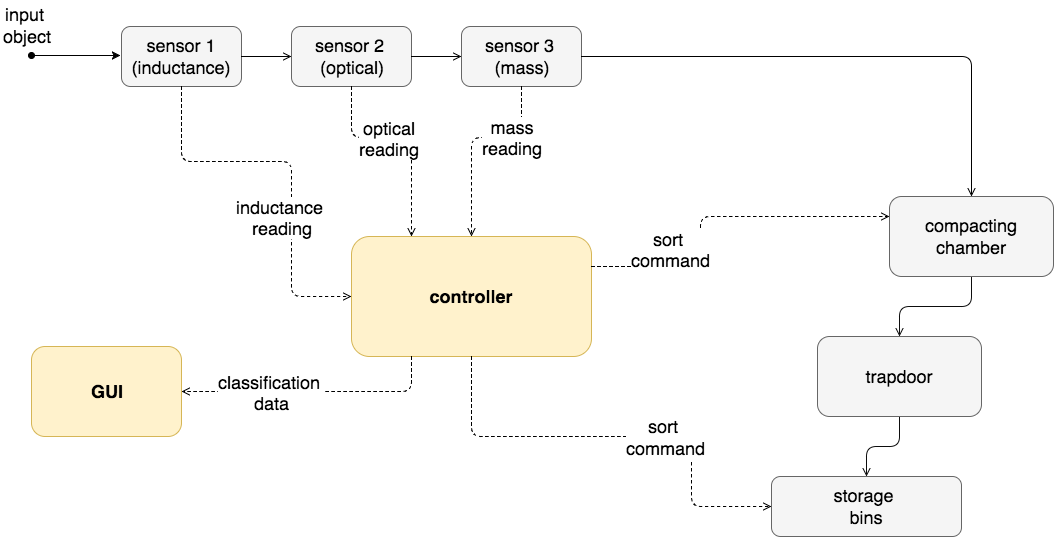

The diagram above was exported from draw.io. Its source (the exported page's mxGraphModel, read from the mxfile embedded in the PNG):
<mxGraphModel dx="718" dy="431" grid="1" gridSize="10" guides="1" tooltips="1" connect="1" arrows="1" fold="1" page="1" pageScale="1" pageWidth="826" pageHeight="1169" background="#ffffff" math="0" shadow="0">
  <root>
    <mxCell id="0" />
    <mxCell id="1" parent="0" />
    <mxCell id="6c5698f9796a26aa-2" value="&lt;span style=&quot;font-size: 18px ; line-height: 21.6px&quot;&gt;sensor 1 (inductance)&lt;/span&gt;" style="rounded=1;whiteSpace=wrap;html=1;align=center;fontSize=16;plain-gray;gradientColor=none;" vertex="1" parent="1">
      <mxGeometry x="140" y="110" width="120" height="60" as="geometry" />
    </mxCell>
    <mxCell id="6c5698f9796a26aa-4" value="&lt;font style=&quot;font-size: 18px&quot;&gt;sensor 2&amp;nbsp;&lt;/font&gt;&lt;div&gt;&lt;font style=&quot;font-size: 18px&quot;&gt;(optical)&lt;/font&gt;&lt;/div&gt;" style="rounded=1;whiteSpace=wrap;html=1;fontSize=16;align=center;plain-gray;gradientColor=none;" vertex="1" parent="1">
      <mxGeometry x="310" y="110" width="120" height="60" as="geometry" />
    </mxCell>
    <mxCell id="6c5698f9796a26aa-6" value="&lt;font style=&quot;font-size: 18px&quot;&gt;sensor 3&amp;nbsp;&lt;/font&gt;&lt;div&gt;&lt;font style=&quot;font-size: 18px&quot;&gt;(mass)&lt;/font&gt;&lt;/div&gt;" style="rounded=1;whiteSpace=wrap;html=1;fontSize=16;align=center;plain-gray;gradientColor=none;" vertex="1" parent="1">
      <mxGeometry x="480" y="110" width="120" height="60" as="geometry" />
    </mxCell>
    <mxCell id="6c5698f9796a26aa-9" style="edgeStyle=orthogonalEdgeStyle;rounded=1;html=1;exitX=1;exitY=0.5;startArrow=none;startFill=0;endArrow=open;endFill=0;jettySize=auto;orthogonalLoop=1;strokeColor=#000000;fontSize=16;" edge="1" parent="1" source="6c5698f9796a26aa-2" target="6c5698f9796a26aa-4">
      <mxGeometry relative="1" as="geometry" />
    </mxCell>
    <mxCell id="6c5698f9796a26aa-10" style="edgeStyle=orthogonalEdgeStyle;rounded=1;html=1;exitX=1;exitY=0.5;startArrow=none;startFill=0;endArrow=open;endFill=0;jettySize=auto;orthogonalLoop=1;strokeColor=#000000;fontSize=16;" edge="1" parent="1" source="6c5698f9796a26aa-4" target="6c5698f9796a26aa-6">
      <mxGeometry relative="1" as="geometry" />
    </mxCell>
    <mxCell id="6c5698f9796a26aa-14" value="" style="endArrow=classic;html=1;strokeColor=#000000;fontSize=16;startArrow=oval;startFill=1;" edge="1" parent="1">
      <mxGeometry width="50" height="50" relative="1" as="geometry">
        <mxPoint x="50" y="139" as="sourcePoint" />
        <mxPoint x="139" y="139" as="targetPoint" />
      </mxGeometry>
    </mxCell>
    <mxCell id="6c5698f9796a26aa-15" value="&lt;div style=&quot;text-align: center&quot;&gt;&lt;span style=&quot;font-size: 18px ; line-height: 1.2&quot;&gt;input&amp;nbsp;&lt;/span&gt;&lt;/div&gt;&lt;div style=&quot;text-align: center&quot;&gt;&lt;span style=&quot;font-size: 18px ; line-height: 1.2&quot;&gt;object&lt;/span&gt;&lt;/div&gt;" style="text;html=1;resizable=0;points=[];autosize=1;align=left;verticalAlign=top;spacingTop=-4;fontSize=16;direction=south;" vertex="1" parent="1">
      <mxGeometry x="20" y="85" width="60" height="50" as="geometry" />
    </mxCell>
    <mxCell id="51b2106c779122d6-2" style="edgeStyle=orthogonalEdgeStyle;rounded=1;html=1;exitX=0.5;exitY=1;startArrow=none;startFill=0;endArrow=open;endFill=0;jettySize=auto;orthogonalLoop=1;strokeColor=#0D0D0D;fontSize=14;fontColor=#0000FF;" edge="1" parent="1" source="6c5698f9796a26aa-16" target="51b2106c779122d6-1">
      <mxGeometry relative="1" as="geometry" />
    </mxCell>
    <mxCell id="6c5698f9796a26aa-16" value="&lt;font style=&quot;font-size: 18px&quot;&gt;compacting chamber&lt;/font&gt;" style="rounded=1;whiteSpace=wrap;html=1;fontSize=16;align=center;plain-gray;gradientColor=none;" vertex="1" parent="1">
      <mxGeometry x="908" y="280" width="164" height="80" as="geometry" />
    </mxCell>
    <mxCell id="6c5698f9796a26aa-17" style="edgeStyle=orthogonalEdgeStyle;rounded=1;html=1;exitX=1;exitY=0.5;entryX=0.5;entryY=0;startArrow=none;startFill=0;endArrow=open;endFill=0;jettySize=auto;orthogonalLoop=1;strokeColor=#000000;fontSize=16;" edge="1" parent="1" source="6c5698f9796a26aa-6" target="6c5698f9796a26aa-16">
      <mxGeometry relative="1" as="geometry">
        <mxPoint x="779.666666666667" y="140" as="sourcePoint" />
        <Array as="points">
          <mxPoint x="990" y="140" />
        </Array>
      </mxGeometry>
    </mxCell>
    <mxCell id="6c5698f9796a26aa-19" value="&lt;font style=&quot;font-size: 18px&quot;&gt;&lt;b&gt;controller&lt;/b&gt;&lt;/font&gt;" style="rounded=1;whiteSpace=wrap;html=1;fontSize=16;align=center;plain-yellow;gradientColor=none;" vertex="1" parent="1">
      <mxGeometry x="370" y="320" width="240" height="120" as="geometry" />
    </mxCell>
    <mxCell id="6c5698f9796a26aa-21" style="edgeStyle=orthogonalEdgeStyle;rounded=1;html=1;exitX=0.5;exitY=1;startArrow=none;startFill=0;endArrow=open;endFill=0;jettySize=auto;orthogonalLoop=1;strokeColor=#000000;fontSize=16;dashed=1;entryX=0;entryY=0.5;" edge="1" parent="1" source="6c5698f9796a26aa-2" target="6c5698f9796a26aa-19">
      <mxGeometry relative="1" as="geometry">
        <mxPoint x="430" y="320" as="targetPoint" />
        <Array as="points">
          <mxPoint x="200" y="245" />
          <mxPoint x="310" y="245" />
          <mxPoint x="310" y="380" />
        </Array>
      </mxGeometry>
    </mxCell>
    <mxCell id="6c5698f9796a26aa-23" value="inductance&amp;nbsp;&lt;div&gt;reading&lt;/div&gt;" style="text;html=1;resizable=0;points=[];;align=center;verticalAlign=middle;labelBackgroundColor=#ffffff;fontSize=18;" vertex="1" connectable="0" parent="6c5698f9796a26aa-21">
      <mxGeometry x="0.1044" y="-6" relative="1" as="geometry">
        <mxPoint x="-4" y="30" as="offset" />
      </mxGeometry>
    </mxCell>
    <mxCell id="6c5698f9796a26aa-24" style="edgeStyle=orthogonalEdgeStyle;rounded=1;html=1;exitX=0.5;exitY=1;dashed=1;startArrow=none;startFill=0;endArrow=open;endFill=0;jettySize=auto;orthogonalLoop=1;strokeColor=#000000;fontSize=16;entryX=0.25;entryY=0;" edge="1" parent="1" source="6c5698f9796a26aa-4" target="6c5698f9796a26aa-19">
      <mxGeometry relative="1" as="geometry">
        <mxPoint x="450" y="316" as="targetPoint" />
        <Array as="points">
          <mxPoint x="370" y="221" />
          <mxPoint x="430" y="221" />
        </Array>
      </mxGeometry>
    </mxCell>
    <mxCell id="6c5698f9796a26aa-27" value="optical&lt;div&gt;reading&lt;/div&gt;" style="text;html=1;resizable=0;points=[];;align=center;verticalAlign=middle;labelBackgroundColor=#ffffff;fontSize=18;" vertex="1" connectable="0" parent="6c5698f9796a26aa-24">
      <mxGeometry x="-0.164" relative="1" as="geometry">
        <mxPoint as="offset" />
      </mxGeometry>
    </mxCell>
    <mxCell id="6c5698f9796a26aa-25" style="edgeStyle=orthogonalEdgeStyle;rounded=1;html=1;exitX=0.5;exitY=1;dashed=1;startArrow=none;startFill=0;endArrow=open;endFill=0;jettySize=auto;orthogonalLoop=1;strokeColor=#000000;fontSize=16;entryX=0.5;entryY=0;" edge="1" parent="1" source="6c5698f9796a26aa-6" target="6c5698f9796a26aa-19">
      <mxGeometry relative="1" as="geometry">
        <mxPoint x="505" y="318" as="targetPoint" />
        <Array as="points">
          <mxPoint x="540" y="221" />
          <mxPoint x="490" y="221" />
        </Array>
      </mxGeometry>
    </mxCell>
    <mxCell id="6c5698f9796a26aa-28" value="mass&lt;div&gt;reading&lt;/div&gt;" style="text;html=1;resizable=0;points=[];;align=center;verticalAlign=middle;labelBackgroundColor=#ffffff;fontSize=18;" vertex="1" connectable="0" parent="6c5698f9796a26aa-25">
      <mxGeometry x="-0.5033" y="-1" relative="1" as="geometry">
        <mxPoint x="-9" as="offset" />
      </mxGeometry>
    </mxCell>
    <mxCell id="6c5698f9796a26aa-30" style="edgeStyle=orthogonalEdgeStyle;rounded=1;html=1;exitX=1;exitY=0.25;entryX=0;entryY=0.25;dashed=1;startArrow=none;startFill=0;endArrow=open;endFill=0;jettySize=auto;orthogonalLoop=1;fontSize=16;plain-gray;strokeColor=#000000;" edge="1" parent="1" source="6c5698f9796a26aa-19" target="6c5698f9796a26aa-16">
      <mxGeometry relative="1" as="geometry">
        <Array as="points">
          <mxPoint x="719" y="350" />
          <mxPoint x="719" y="300" />
        </Array>
      </mxGeometry>
    </mxCell>
    <mxCell id="6c5698f9796a26aa-31" value="sort&amp;nbsp;&lt;div&gt;command&lt;/div&gt;" style="text;html=1;resizable=0;points=[];;align=center;verticalAlign=middle;labelBackgroundColor=#ffffff;fontSize=18;" vertex="1" connectable="0" parent="6c5698f9796a26aa-30">
      <mxGeometry x="-0.2941" y="-4" relative="1" as="geometry">
        <mxPoint x="-34" y="-4" as="offset" />
      </mxGeometry>
    </mxCell>
    <mxCell id="6c5698f9796a26aa-34" value="&lt;font style=&quot;font-size: 18px&quot;&gt;&lt;b&gt;GUI&lt;/b&gt;&lt;/font&gt;" style="rounded=1;whiteSpace=wrap;html=1;fontSize=16;align=center;plain-yellow;gradientColor=none;" vertex="1" parent="1">
      <mxGeometry x="50" y="430" width="150" height="90" as="geometry" />
    </mxCell>
    <mxCell id="6c5698f9796a26aa-36" style="edgeStyle=orthogonalEdgeStyle;rounded=1;html=1;exitX=0.25;exitY=1;entryX=1;entryY=0.5;dashed=1;startArrow=none;startFill=0;endArrow=open;endFill=0;jettySize=auto;orthogonalLoop=1;strokeColor=#000000;fontSize=16;" edge="1" parent="1" source="6c5698f9796a26aa-19" target="6c5698f9796a26aa-34">
      <mxGeometry relative="1" as="geometry">
        <Array as="points">
          <mxPoint x="430" y="475" />
        </Array>
      </mxGeometry>
    </mxCell>
    <mxCell id="6c5698f9796a26aa-44" value="classification&amp;nbsp;&lt;div&gt;data&lt;/div&gt;" style="text;html=1;resizable=0;points=[];;align=center;verticalAlign=middle;labelBackgroundColor=#ffffff;fontSize=18;" vertex="1" connectable="0" parent="6c5698f9796a26aa-36">
      <mxGeometry x="-0.4307" y="-24" relative="1" as="geometry">
        <mxPoint x="-100" y="24" as="offset" />
      </mxGeometry>
    </mxCell>
    <mxCell id="6c5698f9796a26aa-38" value="&lt;font style=&quot;font-size: 18px&quot;&gt;storage&amp;nbsp;&lt;/font&gt;&lt;div&gt;&lt;font style=&quot;font-size: 18px&quot;&gt;bins&lt;/font&gt;&lt;/div&gt;" style="rounded=1;whiteSpace=wrap;html=1;fontSize=16;align=center;plain-gray;gradientColor=none;" vertex="1" parent="1">
      <mxGeometry x="790" y="560" width="190" height="60" as="geometry" />
    </mxCell>
    <mxCell id="6c5698f9796a26aa-39" style="edgeStyle=orthogonalEdgeStyle;rounded=1;html=1;exitX=0.5;exitY=1;entryX=0;entryY=0.5;dashed=1;startArrow=none;startFill=0;endArrow=open;endFill=0;jettySize=auto;orthogonalLoop=1;strokeColor=#000000;fontSize=16;" edge="1" parent="1" source="6c5698f9796a26aa-19" target="6c5698f9796a26aa-38">
      <mxGeometry relative="1" as="geometry">
        <Array as="points">
          <mxPoint x="490" y="520" />
          <mxPoint x="710" y="520" />
          <mxPoint x="710" y="590" />
        </Array>
      </mxGeometry>
    </mxCell>
    <mxCell id="6c5698f9796a26aa-42" value="&lt;span style=&quot;font-size: 18px ; line-height: 21.6px&quot;&gt;sort&amp;nbsp;&lt;/span&gt;&lt;div&gt;&lt;span style=&quot;font-size: 18px ; line-height: 21.6px&quot;&gt;command&lt;/span&gt;&lt;/div&gt;" style="text;html=1;resizable=0;points=[];;align=center;verticalAlign=middle;labelBackgroundColor=#ffffff;fontSize=16;" vertex="1" connectable="0" parent="6c5698f9796a26aa-39">
      <mxGeometry x="0.0667" y="-6" relative="1" as="geometry">
        <mxPoint x="34" y="-6" as="offset" />
      </mxGeometry>
    </mxCell>
    <mxCell id="51b2106c779122d6-3" style="edgeStyle=orthogonalEdgeStyle;rounded=1;html=1;exitX=0.5;exitY=1;startArrow=none;startFill=0;endArrow=open;endFill=0;jettySize=auto;orthogonalLoop=1;strokeColor=#0D0D0D;fontSize=14;fontColor=#0000FF;" edge="1" parent="1" source="51b2106c779122d6-1" target="6c5698f9796a26aa-38">
      <mxGeometry relative="1" as="geometry" />
    </mxCell>
    <mxCell id="51b2106c779122d6-1" value="&lt;font style=&quot;font-size: 18px&quot;&gt;trapdoor&lt;/font&gt;" style="rounded=1;whiteSpace=wrap;html=1;fontSize=16;align=center;plain-gray;gradientColor=none;" vertex="1" parent="1">
      <mxGeometry x="836" y="420" width="164" height="80" as="geometry" />
    </mxCell>
  </root>
</mxGraphModel>